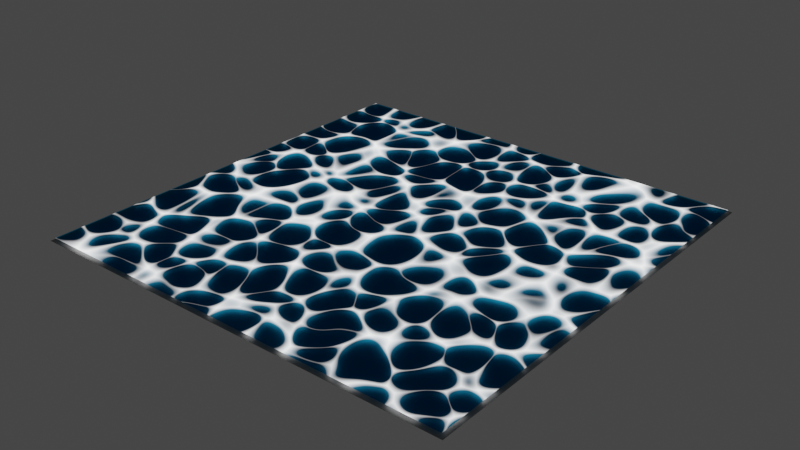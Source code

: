 # Source: marzin.blend  (saved by Blender 3.3.6; exported with 4.5.12 LTS)
import bpy
from mathutils import Matrix  # noqa: F401  (used for matrix-valued properties, if any)

bpy.ops.wm.read_factory_settings(use_empty=True)
scene = bpy.context.scene
scene.name = 'Scene'

# ---- collections
col_collection = bpy.data.collections.new('Collection'); scene.collection.children.link(col_collection)

# ---- materials (node trees are filled in below, after node groups)
mat_material_001 = bpy.data.materials.new('Material.001')
mat_material_001.surface_render_method = 'BLENDED'
mat_material_001.blend_method = 'BLEND'
mat_material_003 = bpy.data.materials.new('Material.003')
mat_material_003.use_transparent_shadow = False

# ---- material node trees
mat_material_001.use_nodes = True; mat_material_001.node_tree.nodes.clear()
_N = mat_material_001.node_tree.nodes; _L = mat_material_001.node_tree.links
n0 = _N.new('ShaderNodeOutputMaterial'); n0.name = 'Material Output'; n0.location = (869, 307)
n0.target = 'CYCLES'
n1 = _N.new('ShaderNodeTexVoronoi'); n1.name = 'Voronoi Texture.001'; n1.location = (-303, 562)
n1.inputs[2].default_value = 12.0
n2 = _N.new('ShaderNodeTexVoronoi'); n2.name = 'Voronoi Texture'; n2.location = (-356, 254)
n2.feature = 'SMOOTH_F1'
n2.inputs[2].default_value = 12.0
n3 = _N.new('ShaderNodeMath'); n3.name = 'Math'; n3.location = (-107, 273)
n3.operation = 'SUBTRACT'
n4 = _N.new('ShaderNodeMapping'); n4.name = 'Mapping'; n4.location = (-625, 492)
n4.inputs[1].default_value = (0.0, 0.214, 0.0)
n5 = _N.new('ShaderNodeTexCoord'); n5.name = 'Texture Coordinate'; n5.location = (-1428, 556)
n6 = _N.new('ShaderNodeMath'); n6.name = 'Math.001'; n6.location = (-1022, 333)
n7 = _N.new('ShaderNodeCombineXYZ'); n7.name = 'Combine XYZ'; n7.location = (-833, 444)
n8 = _N.new('ShaderNodeSeparateXYZ'); n8.name = 'Separate XYZ'; n8.location = (-1221, 471)
n9 = _N.new('ShaderNodeMapping'); n9.name = 'Mapping.001'; n9.location = (-1548, 221)
n9.inputs[1].default_value = (0.426, 0.214, 0.214)
n9.inputs[3].default_value = (2.0, 2.0, 2.0)
n10 = _N.new('ShaderNodeTexCoord'); n10.name = 'Texture Coordinate.001'; n10.location = (-1823, 193)
n11 = _N.new('ShaderNodeTexNoise'); n11.name = 'Musgrave Texture'; n11.location = (-1291, 250)
n11.width = 150
n11.normalize = False
n11.inputs[3].default_value = 0.0
n11.inputs[4].default_value = 0.25
n12 = _N.new('ShaderNodeBsdfTransparent'); n12.name = 'Transparent BSDF'; n12.location = (411, 128)
n12.inputs[0].default_value = (0.01878, 0.557, 1.0, 1.0)
n13 = _N.new('ShaderNodeMixShader'); n13.name = 'Mix Shader'; n13.location = (649, 352)
n14 = _N.new('ShaderNodeValToRGB'); n14.name = 'ColorRamp'; n14.location = (109, 303)
while len(n14.color_ramp.elements) > 1: n14.color_ramp.elements.remove(n14.color_ramp.elements[-1])
n14.color_ramp.elements[0].position = 0.1136; n14.color_ramp.elements[0].color = (0.0, 0.0, 0.0, 1.0)
_e = n14.color_ramp.elements.new(0.3); _e.color = (1.0, 1.0, 1.0, 1.0)
n15 = _N.new('ShaderNodeEmission'); n15.name = 'Emission'; n15.location = (398, 246)
n15.inputs[1].default_value = 3.0
n16 = _N.new('ShaderNodeInvert'); n16.name = 'Invert'; n16.location = (429, 370)
n17 = _N.new('ShaderNodeMath'); n17.name = 'Math.002'; n17.location = (-1291, 290)
n17.hide = True
n17.operation = 'MULTIPLY'
n17.inputs[1].default_value = 0.03
n18 = _N.new('ShaderNodeOutputMaterial'); n18.name = 'Material Output.001'; n18.location = (0, 0)
n18.target = 'EEVEE'
n19 = _N.new('ShaderNodeMixShader'); n19.name = 'Mix Shader.001'; n19.location = (0, 0)
n19.label = 'Disable Shadow'
n19.hide = True
n20 = _N.new('ShaderNodeLightPath'); n20.name = 'Light Path'; n20.location = (0, 0)
n20.hide = True
n21 = _N.new('ShaderNodeBsdfTransparent'); n21.name = 'Transparent BSDF.001'; n21.location = (0, 0)
n21.hide = True
_L.new(n13.outputs[0], n0.inputs[0])
_L.new(n2.outputs[0], n3.inputs[1])
_L.new(n1.outputs[0], n3.inputs[0])
_L.new(n3.outputs[0], n14.inputs[0])
_L.new(n7.outputs[0], n4.inputs[0])
_L.new(n4.outputs[0], n1.inputs[0])
_L.new(n4.outputs[0], n2.inputs[0])
_L.new(n5.outputs[0], n8.inputs[0])
_L.new(n8.outputs[0], n7.inputs[0])
_L.new(n8.outputs[2], n7.inputs[2])
_L.new(n8.outputs[1], n6.inputs[0])
_L.new(n6.outputs[0], n7.inputs[1])
_L.new(n10.outputs[0], n9.inputs[0])
_L.new(n9.outputs[0], n11.inputs[0])
_L.new(n15.outputs[0], n13.inputs[1])
_L.new(n12.outputs[0], n13.inputs[2])
_L.new(n16.outputs[0], n13.inputs[0])
_L.new(n14.outputs[0], n16.inputs[1])
_L.new(n17.outputs[0], n6.inputs[1])
_L.new(n11.outputs[0], n17.inputs[0])
_L.new(n13.outputs[0], n19.inputs[1])
_L.new(n19.outputs[0], n18.inputs[0])
_L.new(n20.outputs[1], n19.inputs[0])
_L.new(n21.outputs[0], n19.inputs[2])
n0.is_active_output = True
mat_material_003.use_nodes = True; mat_material_003.node_tree.nodes.clear()
_N = mat_material_003.node_tree.nodes; _L = mat_material_003.node_tree.links
n0 = _N.new('ShaderNodeBsdfPrincipled'); n0.name = 'Principled BSDF'; n0.location = (10, 300)
n0.distribution = 'GGX'
n0.subsurface_method = 'RANDOM_WALK_SKIN'
n0.inputs[0].default_value = (0.214, 0.214, 0.214, 1.0)
n0.inputs[3].default_value = 1.45
n0.inputs[27].default_value = (0.0, 0.0, 0.0, 1.0)
n0.inputs[28].default_value = 1.0
n1 = _N.new('ShaderNodeOutputMaterial'); n1.name = 'Material Output'; n1.location = (300, 300)
_L.new(n0.outputs[0], n1.inputs[0])
n1.is_active_output = True

# ---- world
world_world = bpy.data.worlds.new('World'); scene.world = world_world
world_world.use_nodes = True; world_world.node_tree.nodes.clear()
_N = world_world.node_tree.nodes; _L = world_world.node_tree.links
n0 = _N.new('ShaderNodeOutputWorld'); n0.name = 'World Output'; n0.location = (300, 300)
n1 = _N.new('ShaderNodeBackground'); n1.name = 'Background'; n1.location = (10, 300)
n1.inputs[0].default_value = (0.05088, 0.05088, 0.05088, 1.0)
_L.new(n1.outputs[0], n0.inputs[0])
n0.is_active_output = True
world_world.color = (0.05088, 0.05088, 0.05088)
world_world.use_sun_shadow = False
world_world.sun_shadow_jitter_overblur = 0.0

# ---- meshes
me_plane = bpy.data.meshes.new('Plane')
me_plane.from_pydata([(-1.0, -1.0, 0.0), (1.0, -1.0, 0.0), (-1.0, 1.0, 0.0), (1.0, 1.0, 0.0), (-1.014, -1.014, -0.01188), (1.014, -1.014, -0.01188), (-1.014, 1.014, -0.01188), (1.014, 1.014, -0.01188)], [], [(0, 1, 3, 2), (4, 5, 7, 6)])
me_plane.polygons.foreach_set('material_index', [0, 1])
_uv = me_plane.uv_layers.new(name='UVMap')
_uv.uv.foreach_set('vector', [0.0, 0.0, 1.0, 0.0, 1.0, 1.0, 0.0, 1.0, 0.0, 0.0, 1.0, 0.0, 1.0, 1.0, 0.0, 1.0])
me_plane.materials.append(mat_material_001)
me_plane.materials.append(mat_material_003)
me_plane.update()

# ---- objects
ob_plane = bpy.data.objects.new('Plane', me_plane)

# ---- transforms, parenting, visibility, modifiers, constraints
ob_plane.location = (0.0, 0.0, -6.69)
ob_plane.scale = (155.3, 155.3, 155.3)

# ---- collection membership
col_collection.objects.link(ob_plane)

# ---- scene / render settings (as saved in the file)
scene.frame_start = 1; scene.frame_end = 250; scene.frame_set(107)
scene.render.engine = 'BLENDER_EEVEE_NEXT'
scene.cycles.sampling_pattern = 'TABULATED_SOBOL'
scene.cycles.use_light_tree = False
scene.view_settings.view_transform = 'Filmic'
bpy.context.view_layer.update()

# ---- added for rendering (the .blend has no active camera): camera
cam_auto = bpy.data.cameras.new('AutoCamera')
cam_auto.lens = 50.0
cam_auto.sensor_width = 36.0
cam_auto.clip_end = 7229.18
ob_auto_camera = bpy.data.objects.new('AutoCamera', cam_auto)
scene.collection.objects.link(ob_auto_camera)
ob_auto_camera.location = (411.921, -494.305, 321.924)
ob_auto_camera.rotation_euler = (1.09748, -7.21219e-08, 0.694738)
scene.camera = ob_auto_camera
bpy.context.view_layer.update()
